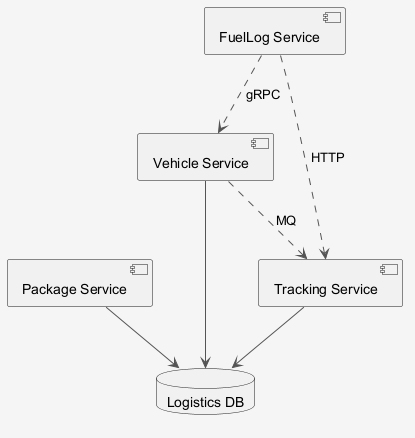

The diagram above was rendered by PlantUML. Its source (embedded in the PNG):
@startuml
skinparam shadowing false
skinparam backgroundColor #F5F5F5
skinparam ArrowColor #555555
component "Package Service" as C_PackageService
component "FuelLog Service" as C_FuelLogService
component "Vehicle Service" as C_VehicleService
component "Tracking Service" as C_TrackingService
database "Logistics DB" as DB_logistics
C_PackageService --> DB_logistics
C_VehicleService --> DB_logistics
C_TrackingService --> DB_logistics
C_FuelLogService ..> C_VehicleService : gRPC
C_VehicleService ..> C_TrackingService : MQ
C_FuelLogService ..> C_TrackingService : HTTP
@enduml